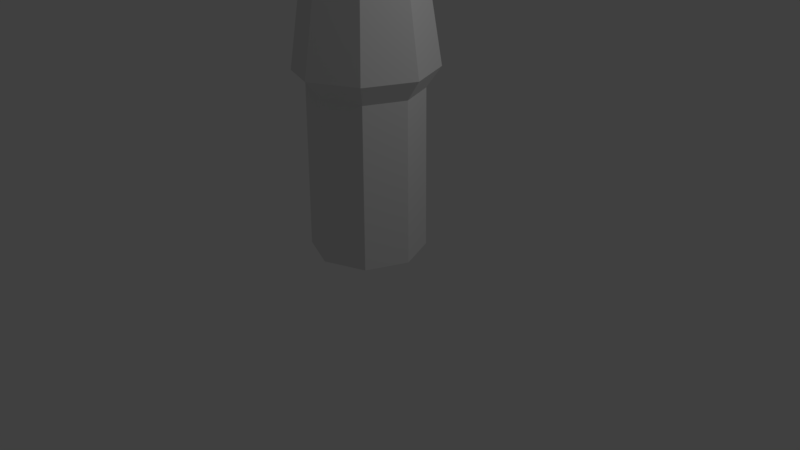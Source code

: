# Source: Skeleton.blend  (saved by Blender 2.79.0; exported with 4.5.12 LTS)
import bpy
from mathutils import Matrix  # noqa: F401  (used for matrix-valued properties, if any)

bpy.ops.wm.read_factory_settings(use_empty=True)
scene = bpy.context.scene
scene.name = 'Scene'

# ---- collections
col_collection_1 = bpy.data.collections.new('Collection 1'); scene.collection.children.link(col_collection_1)

# ---- world
world_world = bpy.data.worlds.new('World'); scene.world = world_world
world_world.color = (0.05088, 0.05088, 0.05088)
world_world.use_sun_shadow = False
world_world.sun_shadow_jitter_overblur = 0.0
world_world.cycles.sampling_method = 'MANUAL'

# ---- cameras
cam_camera = bpy.data.cameras.new('Camera')
cam_camera.clip_end = 100.0
cam_camera.lens = 35.0
cam_camera.sensor_width = 32.0
cam_camera.sensor_height = 18.0
cam_camera.ortho_scale = 7.314
cam_camera.dof.focus_distance = 0.0
cam_camera.dof.aperture_fstop = 128.0

# ---- lights
light_lamp = bpy.data.lights.new('Lamp', 'POINT')
light_lamp.transmission_factor = 0.0
light_lamp.cutoff_distance = 30.0
light_lamp.energy = 100.0
light_lamp.shadow_buffer_clip_start = 1.001
light_lamp.shadow_soft_size = 0.1
light_lamp.shadow_maximum_resolution = 0.006
light_lamp.use_absolute_resolution = True

# ---- meshes
me_cylinder = bpy.data.meshes.new('Cylinder')
me_cylinder.from_pydata([(-3.365e-09, 0.955, -0.1155), (-0.003817, 0.7149, 3.514), (0.6753, 0.6753, -0.1155), (0.5044, 0.5044, 3.514), (0.955, -4.477e-08, -0.1155), (0.7133, -3.118e-08, 3.514), (0.6753, -0.6753, -0.1155), (0.5044, -0.5044, 3.514), (-8.685e-08, -0.955, -0.1155), (-0.003818, -0.7149, 3.514), (-0.6753, -0.6753, -0.1155), (-0.5231, -0.4934, 3.514), (-0.955, 8.359e-09, -0.1155), (-0.6985, -3.197e-07, 3.514), (-0.6753, 0.6753, -0.1155), (-0.5231, 0.4934, 3.514), (-0.1299, 0.557, 5.108), (-0.1305, 0.7639, 4.59), (-0.2131, 0.5717, 4.076), (0.3571, 0.4393, 5.106), (0.5002, 0.6322, 4.533), (0.3632, 0.4294, 3.973), (0.5678, -0.003326, 5.106), (0.8024, -0.004703, 4.538), (0.5662, -0.003321, 3.97), (0.352, -0.4435, 5.106), (0.4928, -0.638, 4.533), (0.3581, -0.4337, 3.973), (-0.1365, -0.5555, 5.108), (-0.139, -0.7622, 4.59), (-0.2209, -0.5694, 4.076), (-7.435e-08, -1.146e-07, 5.341), (-0.5131, -0.2334, 5.104), (-0.6538, -0.3843, 4.436), (-0.7371, -0.1603, 3.727), (-0.5103, 0.2395, 5.104), (-0.649, 0.3924, 4.438), (-0.7352, 0.1671, 3.727), (-0.07709, 0.0003199, 3.981), (-0.3734, -0.5951, 4.509), (-0.4933, -0.3609, 3.894), (-0.3664, 0.5999, 4.509), (-0.4888, 0.3655, 3.894), (-0.00893, 0.8828, 2.466), (0.6239, 0.6239, 2.483), (0.8824, -3.857e-08, 2.483), (0.6239, -0.6239, 2.483), (-0.00893, -0.8828, 2.466), (-0.6324, -0.6118, 2.417), (-0.8827, -1.089e-06, 2.168), (-0.6324, 0.6118, 2.417), (0.003757, 0.7262, 0.1641), (0.008946, 0.7071, 2.245), (-0.4822, 0.522, 2.301), (-0.7049, 8.127e-07, 2.119), (-0.4822, -0.522, 2.301), (0.008947, -0.7071, 2.245), (0.4986, -0.4986, 2.225), (0.7051, -3.082e-08, 2.225), (0.4986, 0.4986, 2.225), (0.5146, 0.5146, 0.1641), (0.7278, -3.199e-08, 0.1641), (0.5146, -0.5146, 0.1641), (0.003756, -0.7262, 0.1641), (-0.5112, -0.5191, 0.1641), (-0.7294, -2.23e-08, 0.1641), (-0.5112, 0.5191, 0.1641)], [], [(43, 1, 3, 44), (44, 3, 5, 45), (45, 5, 7, 46), (46, 7, 9, 47), (47, 9, 11, 48), (48, 11, 13, 49), (3, 1, 15, 13, 11, 9, 7, 5), (49, 13, 15, 50), (50, 15, 1, 43), (51, 60, 61, 62, 63, 64, 65, 66), (38, 18, 21), (17, 16, 19, 20), (18, 17, 20, 21), (16, 31, 19), (21, 20, 23, 24), (19, 31, 22), (20, 19, 22, 23), (23, 22, 25, 26), (24, 23, 26, 27), (22, 31, 25), (38, 27, 30), (26, 25, 28, 29), (27, 26, 29, 30), (25, 31, 28), (38, 30, 40, 34), (24, 27, 38, 21), (40, 39, 33, 34), (28, 31, 32), (38, 34, 37), (33, 36, 37, 34), (32, 31, 35), (38, 37, 42, 18), (29, 28, 32, 33, 39), (42, 41, 17, 18), (35, 31, 16), (33, 32, 35, 36), (30, 29, 39, 40), (37, 36, 41, 42), (43, 44, 59, 52), (44, 45, 58, 59), (45, 46, 57, 58), (46, 47, 56, 57), (36, 35, 16, 17, 41), (66, 53, 52, 51), (65, 54, 53, 66), (64, 55, 54, 65), (63, 56, 55, 64), (62, 57, 56, 63), (61, 58, 57, 62), (60, 59, 58, 61), (51, 52, 59, 60), (50, 43, 52, 53), (49, 50, 53, 54), (48, 49, 54, 55), (47, 48, 55, 56)])
me_cylinder.use_remesh_preserve_volume = False
me_cylinder.use_remesh_preserve_attributes = False
me_cylinder.use_mirror_vertex_groups = False
me_cylinder.update()

# ---- objects
ob_cylinder = bpy.data.objects.new('Cylinder', me_cylinder)
ob_lamp = bpy.data.objects.new('Lamp', light_lamp)
ob_camera = bpy.data.objects.new('Camera', cam_camera)

# ---- transforms, parenting, visibility, modifiers, constraints
ob_cylinder.location = (0.0, 0.0, 0.0)
ob_cylinder.lineart.crease_threshold = 0.0
ob_lamp.location = (4.076, 1.005, 5.904)
ob_lamp.rotation_euler = (0.6503, 0.05522, 1.866)
ob_lamp.lock_rotations_4d = False
ob_lamp.empty_display_type = 'ARROWS'
ob_lamp.color = (0.0, 0.0, 0.0, 0.0)
ob_lamp.lineart.crease_threshold = 0.0
ob_camera.location = (7.481, -6.508, 5.344)
ob_camera.rotation_euler = (1.109, 0.0, 0.8149)
ob_camera.lock_rotations_4d = False
ob_camera.empty_display_type = 'ARROWS'
ob_camera.color = (0.0, 0.0, 0.0, 0.0)
ob_camera.display_type = 'WIRE'
ob_camera.lineart.crease_threshold = 0.0

# ---- collection membership
col_collection_1.objects.link(ob_cylinder)
col_collection_1.objects.link(ob_lamp)
col_collection_1.objects.link(ob_camera)

# ---- scene / render settings (as saved in the file)
scene.camera = ob_camera
scene.frame_start = 1; scene.frame_end = 250; scene.frame_set(1)
scene.render.engine = 'BLENDER_EEVEE_NEXT'
scene.render.resolution_percentage = 50
scene.render.dither_intensity = 0.0
scene.cycles.use_denoising = False
scene.cycles.samples = 128
scene.cycles.sampling_pattern = 'TABULATED_SOBOL'
scene.cycles.use_adaptive_sampling = False
scene.cycles.use_light_tree = False
scene.cycles.blur_glossy = 0.0
scene.cycles.sample_clamp_indirect = 0.0
scene.view_settings.view_transform = 'Standard'
bpy.context.view_layer.update()
